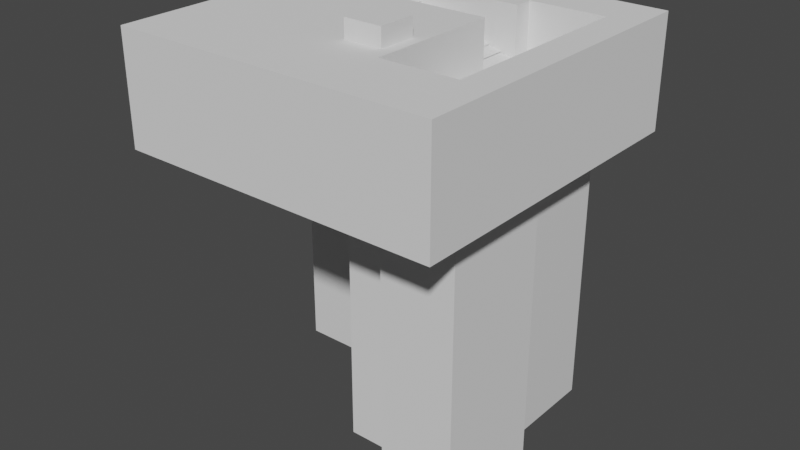 # Source: level2.blend  (saved by Blender 2.93.20; exported with 4.5.12 LTS)
import bpy
from mathutils import Matrix  # noqa: F401  (used for matrix-valued properties, if any)

bpy.ops.wm.read_factory_settings(use_empty=True)
scene = bpy.context.scene
scene.name = 'Scene'

# ---- collections
col_collection = bpy.data.collections.new('Collection'); scene.collection.children.link(col_collection)

# ---- materials (node trees are filled in below, after node groups)
mat_material_001 = bpy.data.materials.new('Material.001')
mat_material_001.use_transparent_shadow = False

# ---- material node trees
mat_material_001.use_nodes = True; mat_material_001.node_tree.nodes.clear()
_N = mat_material_001.node_tree.nodes; _L = mat_material_001.node_tree.links
n0 = _N.new('ShaderNodeBsdfPrincipled'); n0.name = 'Principled BSDF'; n0.location = (10, 300)
n0.distribution = 'GGX'
n0.subsurface_method = 'BURLEY'
n0.inputs[3].default_value = 1.45
n0.inputs[27].default_value = (0.0, 0.0, 0.0, 1.0)
n0.inputs[28].default_value = 1.0
n1 = _N.new('ShaderNodeOutputMaterial'); n1.name = 'Material Output'; n1.location = (300, 300)
_L.new(n0.outputs[0], n1.inputs[0])
n1.is_active_output = True

# ---- world
world_world = bpy.data.worlds.new('World'); scene.world = world_world
world_world.use_nodes = True; world_world.node_tree.nodes.clear()
_N = world_world.node_tree.nodes; _L = world_world.node_tree.links
n0 = _N.new('ShaderNodeOutputWorld'); n0.name = 'World Output'; n0.location = (300, 300)
n1 = _N.new('ShaderNodeBackground'); n1.name = 'Background'; n1.location = (10, 300)
n1.inputs[0].default_value = (0.05088, 0.05088, 0.05088, 1.0)
_L.new(n1.outputs[0], n0.inputs[0])
n0.is_active_output = True
world_world.color = (0.05088, 0.05088, 0.05088)
world_world.use_sun_shadow = False
world_world.sun_shadow_jitter_overblur = 0.0

# ---- meshes
me_cube_001 = bpy.data.meshes.new('Cube.001')
me_cube_001.from_pydata([(-1.0, -1.0, -3.5), (-1.0, -1.0, 1.0), (-1.0, 1.0, -3.5), (-1.0, 1.0, 1.0), (1.0, -1.0, -3.5), (1.0, -1.0, 1.0), (1.0, 1.0, -3.5), (1.0, 1.0, 1.0)], [], [(0, 1, 3, 2), (2, 3, 7, 6), (6, 7, 5, 4), (4, 5, 1, 0), (2, 6, 4, 0), (7, 3, 1, 5)])
_uv = me_cube_001.uv_layers.new(name='UVMap')
_uv.uv.foreach_set('vector', [0.375, 0.0, 0.625, 0.0, 0.625, 0.25, 0.375, 0.25, 0.375, 0.25, 0.625, 0.25, 0.625, 0.5, 0.375, 0.5, 0.375, 0.5, 0.625, 0.5, 0.625, 0.75, 0.375, 0.75, 0.375, 0.75, 0.625, 0.75, 0.625, 1.0, 0.375, 1.0, 0.125, 0.5, 0.375, 0.5, 0.375, 0.75, 0.125, 0.75, 0.625, 0.5, 0.875, 0.5, 0.875, 0.75, 0.625, 0.75])
me_cube_001.use_remesh_fix_poles = True
me_cube_001.use_remesh_preserve_attributes = False
me_cube_001.update()
me_cube_002 = bpy.data.meshes.new('Cube.002')
me_cube_002.from_pydata([(-1.0, -1.0, -17.47), (-1.0, -1.0, 1.0), (-1.0, 1.0, -17.47), (-1.0, 1.0, 1.0), (1.0, -1.0, -17.47), (1.0, -1.0, 1.0), (1.0, 1.0, -17.47), (1.0, 1.0, 1.0)], [], [(0, 1, 3, 2), (2, 3, 7, 6), (6, 7, 5, 4), (4, 5, 1, 0), (2, 6, 4, 0), (7, 3, 1, 5)])
_uv = me_cube_002.uv_layers.new(name='UVMap')
_uv.uv.foreach_set('vector', [0.375, 0.0, 0.625, 0.0, 0.625, 0.25, 0.375, 0.25, 0.375, 0.25, 0.625, 0.25, 0.625, 0.5, 0.375, 0.5, 0.375, 0.5, 0.625, 0.5, 0.625, 0.75, 0.375, 0.75, 0.375, 0.75, 0.625, 0.75, 0.625, 1.0, 0.375, 1.0, 0.125, 0.5, 0.375, 0.5, 0.375, 0.75, 0.125, 0.75, 0.625, 0.5, 0.875, 0.5, 0.875, 0.75, 0.625, 0.75])
me_cube_002.use_remesh_fix_poles = True
me_cube_002.use_remesh_preserve_attributes = False
me_cube_002.update()
me_cube_003 = bpy.data.meshes.new('Cube.003')
me_cube_003.from_pydata([(-1.0, -1.0, -15.93), (-1.0, -1.0, 1.0), (-1.0, 1.891, -15.93), (-1.0, 1.891, 1.0), (1.0, -1.0, -15.93), (1.0, -1.0, 1.0), (1.0, 1.891, -15.93), (1.0, 1.891, 1.0)], [], [(0, 1, 3, 2), (2, 3, 7, 6), (6, 7, 5, 4), (4, 5, 1, 0), (2, 6, 4, 0), (7, 3, 1, 5)])
_uv = me_cube_003.uv_layers.new(name='UVMap')
_uv.uv.foreach_set('vector', [0.375, 0.0, 0.625, 0.0, 0.625, 0.25, 0.375, 0.25, 0.375, 0.25, 0.625, 0.25, 0.625, 0.5, 0.375, 0.5, 0.375, 0.5, 0.625, 0.5, 0.625, 0.75, 0.375, 0.75, 0.375, 0.75, 0.625, 0.75, 0.625, 1.0, 0.375, 1.0, 0.125, 0.5, 0.375, 0.5, 0.375, 0.75, 0.125, 0.75, 0.625, 0.5, 0.875, 0.5, 0.875, 0.75, 0.625, 0.75])
me_cube_003.materials.append(mat_material_001)
me_cube_003.use_remesh_fix_poles = True
me_cube_003.use_remesh_preserve_attributes = False
me_cube_003.update()
me_cube_004 = bpy.data.meshes.new('Cube.004')
me_cube_004.from_pydata([(-1.0, -2.124, -15.79), (-1.0, -2.124, 3.084), (-1.0, 1.879, -15.79), (-1.0, 1.879, 1.0), (1.0, -2.124, -15.79), (1.0, -2.124, 3.084), (1.0, 1.879, -15.79), (1.0, 1.879, 1.0)], [], [(0, 1, 3, 2), (2, 3, 7, 6), (6, 7, 5, 4), (4, 5, 1, 0), (2, 6, 4, 0), (7, 3, 1, 5)])
_uv = me_cube_004.uv_layers.new(name='UVMap')
_uv.uv.foreach_set('vector', [0.375, 0.0, 0.625, 0.0, 0.625, 0.25, 0.375, 0.25, 0.375, 0.25, 0.625, 0.25, 0.625, 0.5, 0.375, 0.5, 0.375, 0.5, 0.625, 0.5, 0.625, 0.75, 0.375, 0.75, 0.375, 0.75, 0.625, 0.75, 0.625, 1.0, 0.375, 1.0, 0.125, 0.5, 0.375, 0.5, 0.375, 0.75, 0.125, 0.75, 0.625, 0.5, 0.875, 0.5, 0.875, 0.75, 0.625, 0.75])
me_cube_004.use_remesh_fix_poles = True
me_cube_004.use_remesh_preserve_attributes = False
me_cube_004.update()
me_plane = bpy.data.meshes.new('Plane')
me_plane.from_pydata([(-1.0, -1.0, 0.0), (1.0, -1.0, 0.0), (-1.0, 1.0, 0.0), (1.0, 1.0, 0.0)], [], [(0, 1, 3, 2)])
_uv = me_plane.uv_layers.new(name='UVMap')
_uv.uv.foreach_set('vector', [0.0, 0.0, 1.0, 0.0, 1.0, 1.0, 0.0, 1.0])
me_plane.use_remesh_fix_poles = True
me_plane.use_remesh_preserve_attributes = False
me_plane.update()
me_cube_006 = bpy.data.meshes.new('Cube.006')
me_cube_006.from_pydata([(-1.0, -1.0, -15.93), (-1.0, -1.0, 3.084), (-1.0, 1.891, -15.93), (-1.0, 1.891, 3.084), (1.0, -1.0, -15.93), (1.0, -1.0, 3.084), (1.0, 1.891, -15.93), (1.0, 1.891, 3.084)], [], [(0, 1, 3, 2), (2, 3, 7, 6), (6, 7, 5, 4), (4, 5, 1, 0), (2, 6, 4, 0), (7, 3, 1, 5)])
_uv = me_cube_006.uv_layers.new(name='UVMap')
_uv.uv.foreach_set('vector', [0.375, 0.0, 0.625, 0.0, 0.625, 0.25, 0.375, 0.25, 0.375, 0.25, 0.625, 0.25, 0.625, 0.5, 0.375, 0.5, 0.375, 0.5, 0.625, 0.5, 0.625, 0.75, 0.375, 0.75, 0.375, 0.75, 0.625, 0.75, 0.625, 1.0, 0.375, 1.0, 0.125, 0.5, 0.375, 0.5, 0.375, 0.75, 0.125, 0.75, 0.625, 0.5, 0.875, 0.5, 0.875, 0.75, 0.625, 0.75])
me_cube_006.materials.append(mat_material_001)
me_cube_006.use_remesh_fix_poles = True
me_cube_006.use_remesh_preserve_attributes = False
me_cube_006.update()
me_cube = bpy.data.meshes.new('Cube')
me_cube.from_pydata([(-1.0, -1.0, -1.0), (-1.0, -1.0, 1.0), (-1.0, 1.0, -1.0), (-1.0, 1.0, 1.0), (1.0, -1.0, -1.0), (1.0, -1.0, 1.0), (1.0, 1.0, -1.0), (1.0, 1.0, 1.0), (0.3302, 0.1571, -1.0), (0.804, -0.5536, -1.0), (0.3302, -0.5536, -1.0), (0.3302, -0.5536, 1.0), (0.3302, 0.1571, 1.0), (0.804, -0.5536, 1.0), (-0.3809, 0.6707, -1.0), (-0.3809, 0.5825, -1.0), (-0.5217, 0.6707, -1.0), (-0.8547, 0.1571, -1.0), (-0.8547, 0.6707, -1.0), (-0.3809, 0.1571, -1.0), (-0.3809, 0.287, -1.0), (-0.8547, 0.1571, 1.0), (-0.8547, 0.6707, 1.0), (-0.5217, 0.6707, 1.0), (-0.3809, 0.1571, 1.0), (-0.3809, 0.287, 1.0), (-0.3809, 0.6707, 1.0), (-0.3809, 0.5825, 1.0), (0.804, 0.1571, -1.0), (0.804, 0.6987, -1.0), (0.3302, 0.5825, -1.0), (0.3302, 0.6987, -1.0), (0.3302, 0.287, -1.0), (0.3302, 0.1423, -1.0), (0.804, 0.1423, -1.0), (0.804, 0.1423, -1.0), (0.804, 0.1571, 1.0), (0.804, 0.1423, 1.0), (0.804, 0.1423, 1.0), (0.3302, 0.287, 1.0), (0.3302, 0.1423, 1.0), (0.804, 0.6987, 1.0), (0.3302, 0.5825, 1.0), (0.3302, 0.6987, 1.0)], [], [(0, 1, 3, 2), (2, 3, 7, 6), (6, 7, 5, 4), (4, 5, 1, 0), (2, 6, 28, 29, 31, 30, 15, 14, 16), (20, 32, 8, 33, 10, 9, 4, 0, 2, 16, 18, 17, 19), (28, 6, 4, 9, 35, 34), (38, 13, 5, 7, 36, 37), (22, 23, 3, 1, 5, 13, 11, 40, 12, 39, 25, 24, 21), (36, 7, 3, 23, 26, 27, 42, 43, 41), (11, 10, 33, 40), (33, 8, 12, 40), (35, 9, 13, 38), (9, 10, 11, 13), (42, 27, 15, 30), (20, 25, 39, 32), (21, 17, 18, 22), (22, 18, 16, 14, 26, 23), (27, 26, 14, 15), (19, 24, 25, 20), (19, 17, 21, 24), (39, 12, 8, 32), (30, 31, 43, 42), (43, 31, 29, 41), (29, 28, 34, 37, 36, 41), (38, 37, 34, 35)])
_uv = me_cube.uv_layers.new(name='UVMap')
_uv.uv.foreach_set('vector', [0.375, 0.0, 0.625, 0.0, 0.625, 0.25, 0.375, 0.25, 0.375, 0.25, 0.625, 0.25, 0.625, 0.5, 0.375, 0.5, 0.375, 0.5, 0.625, 0.5, 0.625, 0.75, 0.375, 0.75, 0.375, 0.75, 0.625, 0.75, 0.625, 1.0, 0.375, 1.0, 0.125, 0.5, 0.375, 0.5, 0.3505, 0.6054, 0.3505, 0.5377, 0.2913, 0.5377, 0.2913, 0.5522, 0.2024, 0.5522, 0.2024, 0.5412, 0.1848, 0.5412, 0.2024, 0.5891, 0.2913, 0.5891, 0.2913, 0.6054, 0.2913, 0.6072, 0.2913, 0.6942, 0.3505, 0.6942, 0.375, 0.75, 0.125, 0.75, 0.125, 0.5, 0.1848, 0.5412, 0.1432, 0.5412, 0.1432, 0.6054, 0.2024, 0.6054, 0.3505, 0.6054, 0.375, 0.5, 0.375, 0.75, 0.3505, 0.6942, 0.3505, 0.6072, 0.3505, 0.6072, 0.6495, 0.6072, 0.6495, 0.6942, 0.625, 0.75, 0.625, 0.5, 0.6495, 0.6054, 0.6495, 0.6072, 0.8568, 0.5412, 0.8152, 0.5412, 0.875, 0.5, 0.875, 0.75, 0.625, 0.75, 0.6495, 0.6942, 0.7087, 0.6942, 0.7087, 0.6072, 0.7087, 0.6054, 0.7087, 0.5891, 0.7976, 0.5891, 0.7976, 0.6054, 0.8568, 0.6054, 0.6495, 0.6054, 0.625, 0.5, 0.875, 0.5, 0.8152, 0.5412, 0.7976, 0.5412, 0.7976, 0.5522, 0.7087, 0.5522, 0.7087, 0.5377, 0.6495, 0.5377, 0.519, 0.0, 0.4412, 0.0, 0.4412, 0.2448, 0.519, 0.2448, 0.4412, 0.2448, 0.4412, 0.25, 0.519, 0.25, 0.519, 0.2448, 0.4412, 0.5052, 0.4412, 0.75, 0.519, 0.75, 0.519, 0.5052, 0.4412, 0.75, 0.4412, 1.0, 0.519, 1.0, 0.519, 0.75, 0.4936, 0.0, 0.4936, 0.0, 0.4175, 0.0, 0.4175, 0.0, 0.4228, 0.5, 0.5084, 0.5, 0.5084, 0.5, 0.4228, 0.5, 0.4946, 0.0, 0.419, 0.0, 0.419, 0.25, 0.4946, 0.25, 0.4946, 0.25, 0.419, 0.25, 0.419, 0.4257, 0.419, 0.5, 0.4946, 0.5, 0.4946, 0.4257, 0.4946, 0.5429, 0.4946, 0.5, 0.419, 0.5, 0.419, 0.5429, 0.419, 0.75, 0.4946, 0.75, 0.4946, 0.6868, 0.419, 0.6868, 0.419, 0.75, 0.419, 1.0, 0.4946, 1.0, 0.4946, 0.75, 0.5669, 0.06502, 0.5669, 0.006638, 0.482, 0.006638, 0.482, 0.06502, 0.482, 0.1978, 0.482, 0.25, 0.5669, 0.25, 0.5669, 0.1978, 0.5669, 0.25, 0.482, 0.25, 0.482, 0.5, 0.5669, 0.5, 0.482, 0.5, 0.482, 0.7434, 0.482, 0.75, 0.5669, 0.75, 0.5669, 0.7434, 0.5669, 0.5, 0.5669, 0.75, 0.5669, 0.75, 0.482, 0.75, 0.482, 0.75])
me_cube.use_remesh_fix_poles = True
me_cube.use_remesh_preserve_attributes = False
me_cube.update()

# ---- objects
ob_cube = bpy.data.objects.new('Cube', me_cube_001)
ob_cube_001 = bpy.data.objects.new('Cube.001', me_cube_002)
ob_cube_002 = bpy.data.objects.new('Cube.002', me_cube_003)
ob_cube_003 = bpy.data.objects.new('Cube.003', me_cube_004)
ob_plane = bpy.data.objects.new('Plane', me_plane)
ob_cube_004 = bpy.data.objects.new('Cube.004', me_cube_006)
ob_cube_005 = bpy.data.objects.new('Cube.005', me_cube)

# ---- transforms, parenting, visibility, modifiers, constraints
ob_cube.location = (-0.5879, 0.3593, 0.0)
ob_cube.scale = (1.0, 1.0, 4.648)
ob_cube_001.location = (3.0, 1.496, 0.0)
ob_cube_001.scale = (2.0, 3.0, 1.0)
ob_cube_002.location = (3.0, 5.996, 0.0)
ob_cube_002.scale = (2.0, 1.5, 1.0)
ob_cube_003.location = (-1.819, 6.84, 2.98e-08)
ob_cube_003.rotation_euler = (0.0, -0.0, -1.571)
ob_cube_003.scale = (1.247, 1.5, 1.0)
ob_plane.location = (-4.663, 6.84, 2.994)
ob_plane.rotation_euler = (-0.3247, -1.658e-08, -1.571)
ob_plane.scale = (1.247, 0.2338, 1.0)
_m = ob_plane.modifiers.new('Array', 'ARRAY')
_m.count = 9
_m.use_constant_offset = True
_m.constant_offset_displace = (0.0, 1.0, 0.0)
_m.relative_offset_displace = (0.0, 1.0, 0.0)
ob_cube_004.location = (-7.004, 5.996, 0.0)
ob_cube_004.scale = (2.0, 1.5, 1.0)
ob_cube_005.location = (-1.788, 3.17, 0.8241)
ob_cube_005.scale = (8.442, 8.442, 2.873)

# ---- collection membership
col_collection.objects.link(ob_cube)
col_collection.objects.link(ob_cube_001)
col_collection.objects.link(ob_cube_002)
col_collection.objects.link(ob_cube_003)
col_collection.objects.link(ob_plane)
col_collection.objects.link(ob_cube_004)
col_collection.objects.link(ob_cube_005)

# ---- scene / render settings (as saved in the file)
scene.frame_start = 1; scene.frame_end = 250; scene.frame_set(1)
scene.render.engine = 'BLENDER_EEVEE_NEXT'
scene.cycles.use_denoising = False
scene.cycles.samples = 128
scene.cycles.sampling_pattern = 'TABULATED_SOBOL'
scene.cycles.use_adaptive_sampling = False
scene.cycles.use_light_tree = False
scene.view_settings.view_transform = 'Filmic'
bpy.context.view_layer.update()

# ---- added for rendering (the .blend has no active camera and no usable light): camera, sun
cam_auto = bpy.data.cameras.new('AutoCamera')
cam_auto.lens = 50.0
cam_auto.sensor_width = 36.0
cam_auto.clip_end = 1000.0
ob_auto_camera = bpy.data.objects.new('AutoCamera', cam_auto)
scene.collection.objects.link(ob_auto_camera)
ob_auto_camera.location = (28.3275, -32.969, 17.6804)
ob_auto_camera.rotation_euler = (1.09748, -7.21219e-08, 0.694738)
scene.camera = ob_auto_camera
light_auto_sun = bpy.data.lights.new('AutoSun', 'SUN')
light_auto_sun.energy = 3.0
light_auto_sun.angle = 0.0523599
ob_auto_sun = bpy.data.objects.new('AutoSun', light_auto_sun)
scene.collection.objects.link(ob_auto_sun)
ob_auto_sun.rotation_euler = (0.872665, 0.174533, 0.523599)
bpy.context.view_layer.update()
